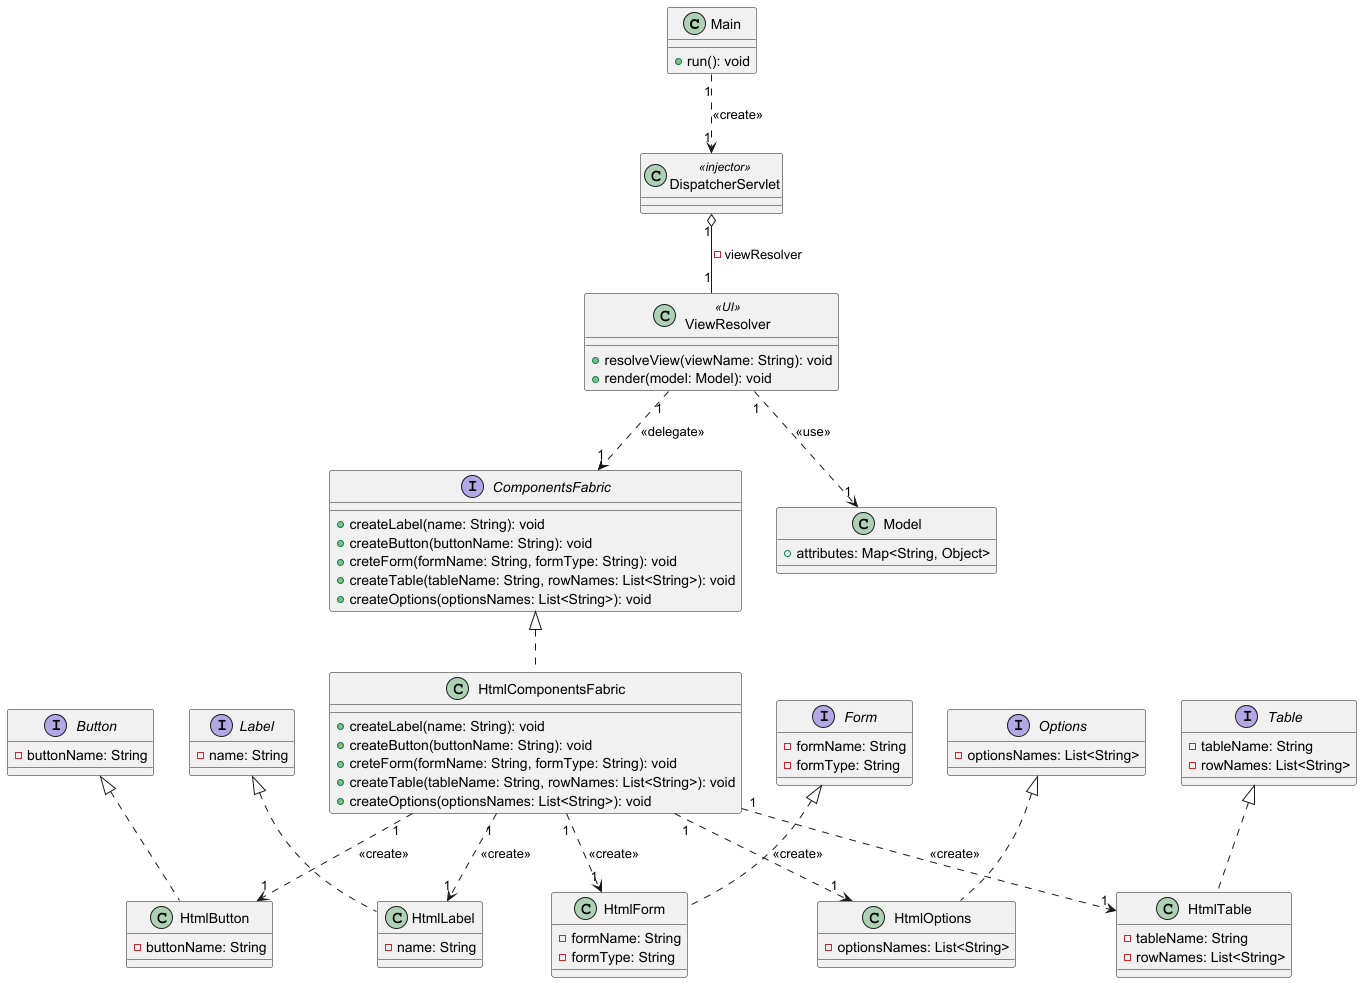

The diagram above was rendered by PlantUML. Its source (embedded in the PNG):
@startuml
class Main {
  + run(): void

}

class DispatcherServlet <<injector>>{

}

class ViewResolver <<UI>>{
  + resolveView(viewName: String): void
  + render(model: Model): void
}

interface ComponentsFabric{
  + createLabel(name: String): void
  + createButton(buttonName: String): void
  + creteForm(formName: String, formType: String): void
  + createTable(tableName: String, rowNames: List<String>): void
  + createOptions(optionsNames: List<String>): void
}

class HtmlComponentsFabric{
  + createLabel(name: String): void
  + createButton(buttonName: String): void
  + creteForm(formName: String, formType: String): void
  + createTable(tableName: String, rowNames: List<String>): void
  + createOptions(optionsNames: List<String>): void
}

class Model{
  + attributes: Map<String, Object>
}

interface Label{
  - name: String
}

interface Button{
  - buttonName: String
}

interface Form{
  - formName: String
  - formType: String
}

interface Table{
  - tableName: String
  - rowNames: List<String>
}

interface Options{
  - optionsNames: List<String>
}

class HtmlLabel{
  - name: String
}

class HtmlButton{
  - buttonName: String
}

class HtmlForm{
  - formName: String
  - formType: String
}

class HtmlTable{
  - tableName: String
  - rowNames: List<String>
}

class HtmlOptions{
  - optionsNames: List<String>
}

Main "1" ..> "1" DispatcherServlet: <<create>>

DispatcherServlet "1" o-- "1" ViewResolver: - viewResolver
ComponentsFabric <|.. HtmlComponentsFabric

ViewResolver "1" ..> "1" ComponentsFabric: <<delegate>>
ViewResolver "1" ..> "1" Model: <<use>>

HtmlComponentsFabric "1" ..> "1" HtmlLabel: <<create>>
HtmlComponentsFabric "1" ..> "1" HtmlButton: <<create>>
HtmlComponentsFabric "1" ..> "1" HtmlTable: <<create>>
HtmlComponentsFabric "1" ..> "1" HtmlOptions: <<create>>
HtmlComponentsFabric "1" ..> "1" HtmlForm: <<create>>


Label <|.. HtmlLabel
Button <|.. HtmlButton
Table <|.. HtmlTable
Form <|.. HtmlForm
Options <|.. HtmlOptions
@enduml